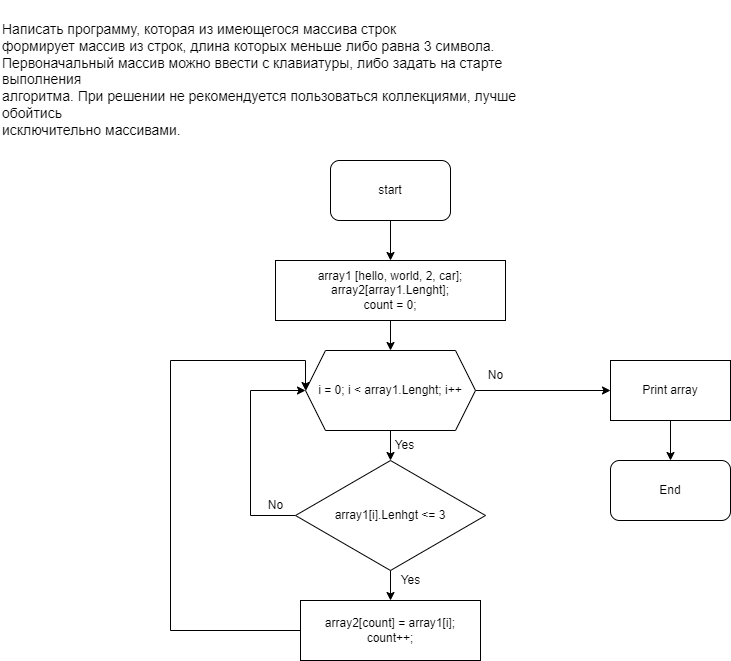

The diagram above was exported from draw.io. Its source (the exported page's mxGraphModel, read from the mxfile embedded in the PNG):
<mxGraphModel dx="1036" dy="614" grid="1" gridSize="10" guides="1" tooltips="1" connect="1" arrows="1" fold="1" page="1" pageScale="1" pageWidth="827" pageHeight="1169" math="0" shadow="0">
  <root>
    <mxCell id="0" />
    <mxCell id="1" parent="0" />
    <mxCell id="PIUvjNmd1tkQe76a9AJO-5" value="" style="edgeStyle=orthogonalEdgeStyle;rounded=0;orthogonalLoop=1;jettySize=auto;html=1;fontSize=14;" edge="1" parent="1" source="PIUvjNmd1tkQe76a9AJO-1">
      <mxGeometry relative="1" as="geometry">
        <mxPoint x="400" y="260" as="targetPoint" />
      </mxGeometry>
    </mxCell>
    <mxCell id="PIUvjNmd1tkQe76a9AJO-1" value="start" style="rounded=1;whiteSpace=wrap;html=1;" vertex="1" parent="1">
      <mxGeometry x="340" y="160" width="120" height="60" as="geometry" />
    </mxCell>
    <mxCell id="PIUvjNmd1tkQe76a9AJO-3" value="&lt;p class=&quot;MsoNormal&quot; style=&quot;font-size: 14px;&quot;&gt;Написать программу, которая из имеющегося массива строк&#10;формирует массив из строк, длина которых меньше либо равна 3 символа.&#10;Первоначальный массив можно ввести с клавиатуры, либо задать на старте выполнения&#10;алгоритма. При решении не рекомендуется пользоваться коллекциями, лучше обойтись&#10;исключительно массивами.&lt;/p&gt;" style="text;whiteSpace=wrap;html=1;fontSize=14;" vertex="1" parent="1">
      <mxGeometry x="10" width="530" height="120" as="geometry" />
    </mxCell>
    <mxCell id="PIUvjNmd1tkQe76a9AJO-9" value="" style="edgeStyle=orthogonalEdgeStyle;rounded=0;orthogonalLoop=1;jettySize=auto;html=1;fontSize=12;" edge="1" parent="1" source="PIUvjNmd1tkQe76a9AJO-6" target="PIUvjNmd1tkQe76a9AJO-8">
      <mxGeometry relative="1" as="geometry" />
    </mxCell>
    <mxCell id="PIUvjNmd1tkQe76a9AJO-6" value="array1 [hello, world, 2, car];&lt;br&gt;array2[array1.Lenght];&lt;br&gt;count = 0;" style="rounded=0;whiteSpace=wrap;html=1;fontSize=12;" vertex="1" parent="1">
      <mxGeometry x="285" y="260" width="230" height="60" as="geometry" />
    </mxCell>
    <mxCell id="PIUvjNmd1tkQe76a9AJO-11" value="" style="edgeStyle=orthogonalEdgeStyle;rounded=0;orthogonalLoop=1;jettySize=auto;html=1;fontSize=12;" edge="1" parent="1" source="PIUvjNmd1tkQe76a9AJO-8" target="PIUvjNmd1tkQe76a9AJO-10">
      <mxGeometry relative="1" as="geometry" />
    </mxCell>
    <mxCell id="PIUvjNmd1tkQe76a9AJO-16" value="" style="edgeStyle=orthogonalEdgeStyle;rounded=0;orthogonalLoop=1;jettySize=auto;html=1;fontSize=12;" edge="1" parent="1" source="PIUvjNmd1tkQe76a9AJO-8" target="PIUvjNmd1tkQe76a9AJO-15">
      <mxGeometry relative="1" as="geometry" />
    </mxCell>
    <mxCell id="PIUvjNmd1tkQe76a9AJO-8" value="i = 0; i &amp;lt; array1.Lenght; i++" style="shape=hexagon;perimeter=hexagonPerimeter2;whiteSpace=wrap;html=1;fixedSize=1;fontSize=12;" vertex="1" parent="1">
      <mxGeometry x="315" y="350" width="170" height="80" as="geometry" />
    </mxCell>
    <mxCell id="PIUvjNmd1tkQe76a9AJO-13" value="" style="edgeStyle=orthogonalEdgeStyle;rounded=0;orthogonalLoop=1;jettySize=auto;html=1;fontSize=12;" edge="1" parent="1" source="PIUvjNmd1tkQe76a9AJO-10" target="PIUvjNmd1tkQe76a9AJO-12">
      <mxGeometry relative="1" as="geometry" />
    </mxCell>
    <mxCell id="PIUvjNmd1tkQe76a9AJO-10" value="Print array" style="whiteSpace=wrap;html=1;" vertex="1" parent="1">
      <mxGeometry x="620" y="360" width="120" height="60" as="geometry" />
    </mxCell>
    <mxCell id="PIUvjNmd1tkQe76a9AJO-12" value="End" style="rounded=1;whiteSpace=wrap;html=1;fontSize=12;" vertex="1" parent="1">
      <mxGeometry x="620" y="460" width="120" height="60" as="geometry" />
    </mxCell>
    <mxCell id="PIUvjNmd1tkQe76a9AJO-14" value="No" style="text;html=1;align=center;verticalAlign=middle;resizable=0;points=[];autosize=1;strokeColor=none;fillColor=none;fontSize=12;" vertex="1" parent="1">
      <mxGeometry x="485" y="360" width="40" height="30" as="geometry" />
    </mxCell>
    <mxCell id="PIUvjNmd1tkQe76a9AJO-19" value="" style="edgeStyle=orthogonalEdgeStyle;rounded=0;orthogonalLoop=1;jettySize=auto;html=1;fontSize=12;" edge="1" parent="1" source="PIUvjNmd1tkQe76a9AJO-15" target="PIUvjNmd1tkQe76a9AJO-18">
      <mxGeometry relative="1" as="geometry" />
    </mxCell>
    <mxCell id="PIUvjNmd1tkQe76a9AJO-21" style="edgeStyle=orthogonalEdgeStyle;rounded=0;orthogonalLoop=1;jettySize=auto;html=1;fontSize=12;entryX=0;entryY=0.5;entryDx=0;entryDy=0;" edge="1" parent="1" source="PIUvjNmd1tkQe76a9AJO-15" target="PIUvjNmd1tkQe76a9AJO-8">
      <mxGeometry relative="1" as="geometry">
        <mxPoint x="240" y="400" as="targetPoint" />
        <Array as="points">
          <mxPoint x="260" y="515" />
          <mxPoint x="260" y="390" />
        </Array>
      </mxGeometry>
    </mxCell>
    <mxCell id="PIUvjNmd1tkQe76a9AJO-15" value="array1[i].Lenhgt &amp;lt;= 3" style="rhombus;whiteSpace=wrap;html=1;fontSize=12;" vertex="1" parent="1">
      <mxGeometry x="305" y="460" width="190" height="110" as="geometry" />
    </mxCell>
    <mxCell id="PIUvjNmd1tkQe76a9AJO-17" value="Yes" style="text;html=1;align=center;verticalAlign=middle;resizable=0;points=[];autosize=1;strokeColor=none;fillColor=none;fontSize=12;" vertex="1" parent="1">
      <mxGeometry x="394" y="430" width="40" height="30" as="geometry" />
    </mxCell>
    <mxCell id="PIUvjNmd1tkQe76a9AJO-25" style="edgeStyle=orthogonalEdgeStyle;rounded=0;orthogonalLoop=1;jettySize=auto;html=1;fontSize=12;entryX=0;entryY=0.5;entryDx=0;entryDy=0;" edge="1" parent="1" source="PIUvjNmd1tkQe76a9AJO-18" target="PIUvjNmd1tkQe76a9AJO-8">
      <mxGeometry relative="1" as="geometry">
        <mxPoint x="190" y="630" as="targetPoint" />
        <Array as="points">
          <mxPoint x="180" y="630" />
          <mxPoint x="180" y="360" />
          <mxPoint x="315" y="360" />
        </Array>
      </mxGeometry>
    </mxCell>
    <mxCell id="PIUvjNmd1tkQe76a9AJO-18" value="array2[count] = array1[i];&lt;br&gt;count++;" style="whiteSpace=wrap;html=1;" vertex="1" parent="1">
      <mxGeometry x="310" y="600" width="180" height="60" as="geometry" />
    </mxCell>
    <mxCell id="PIUvjNmd1tkQe76a9AJO-20" value="Yes" style="text;html=1;align=center;verticalAlign=middle;resizable=0;points=[];autosize=1;strokeColor=none;fillColor=none;fontSize=12;" vertex="1" parent="1">
      <mxGeometry x="400" y="565" width="40" height="30" as="geometry" />
    </mxCell>
    <mxCell id="PIUvjNmd1tkQe76a9AJO-22" value="No" style="text;html=1;align=center;verticalAlign=middle;resizable=0;points=[];autosize=1;strokeColor=none;fillColor=none;fontSize=12;" vertex="1" parent="1">
      <mxGeometry x="265" y="490" width="40" height="30" as="geometry" />
    </mxCell>
  </root>
</mxGraphModel>